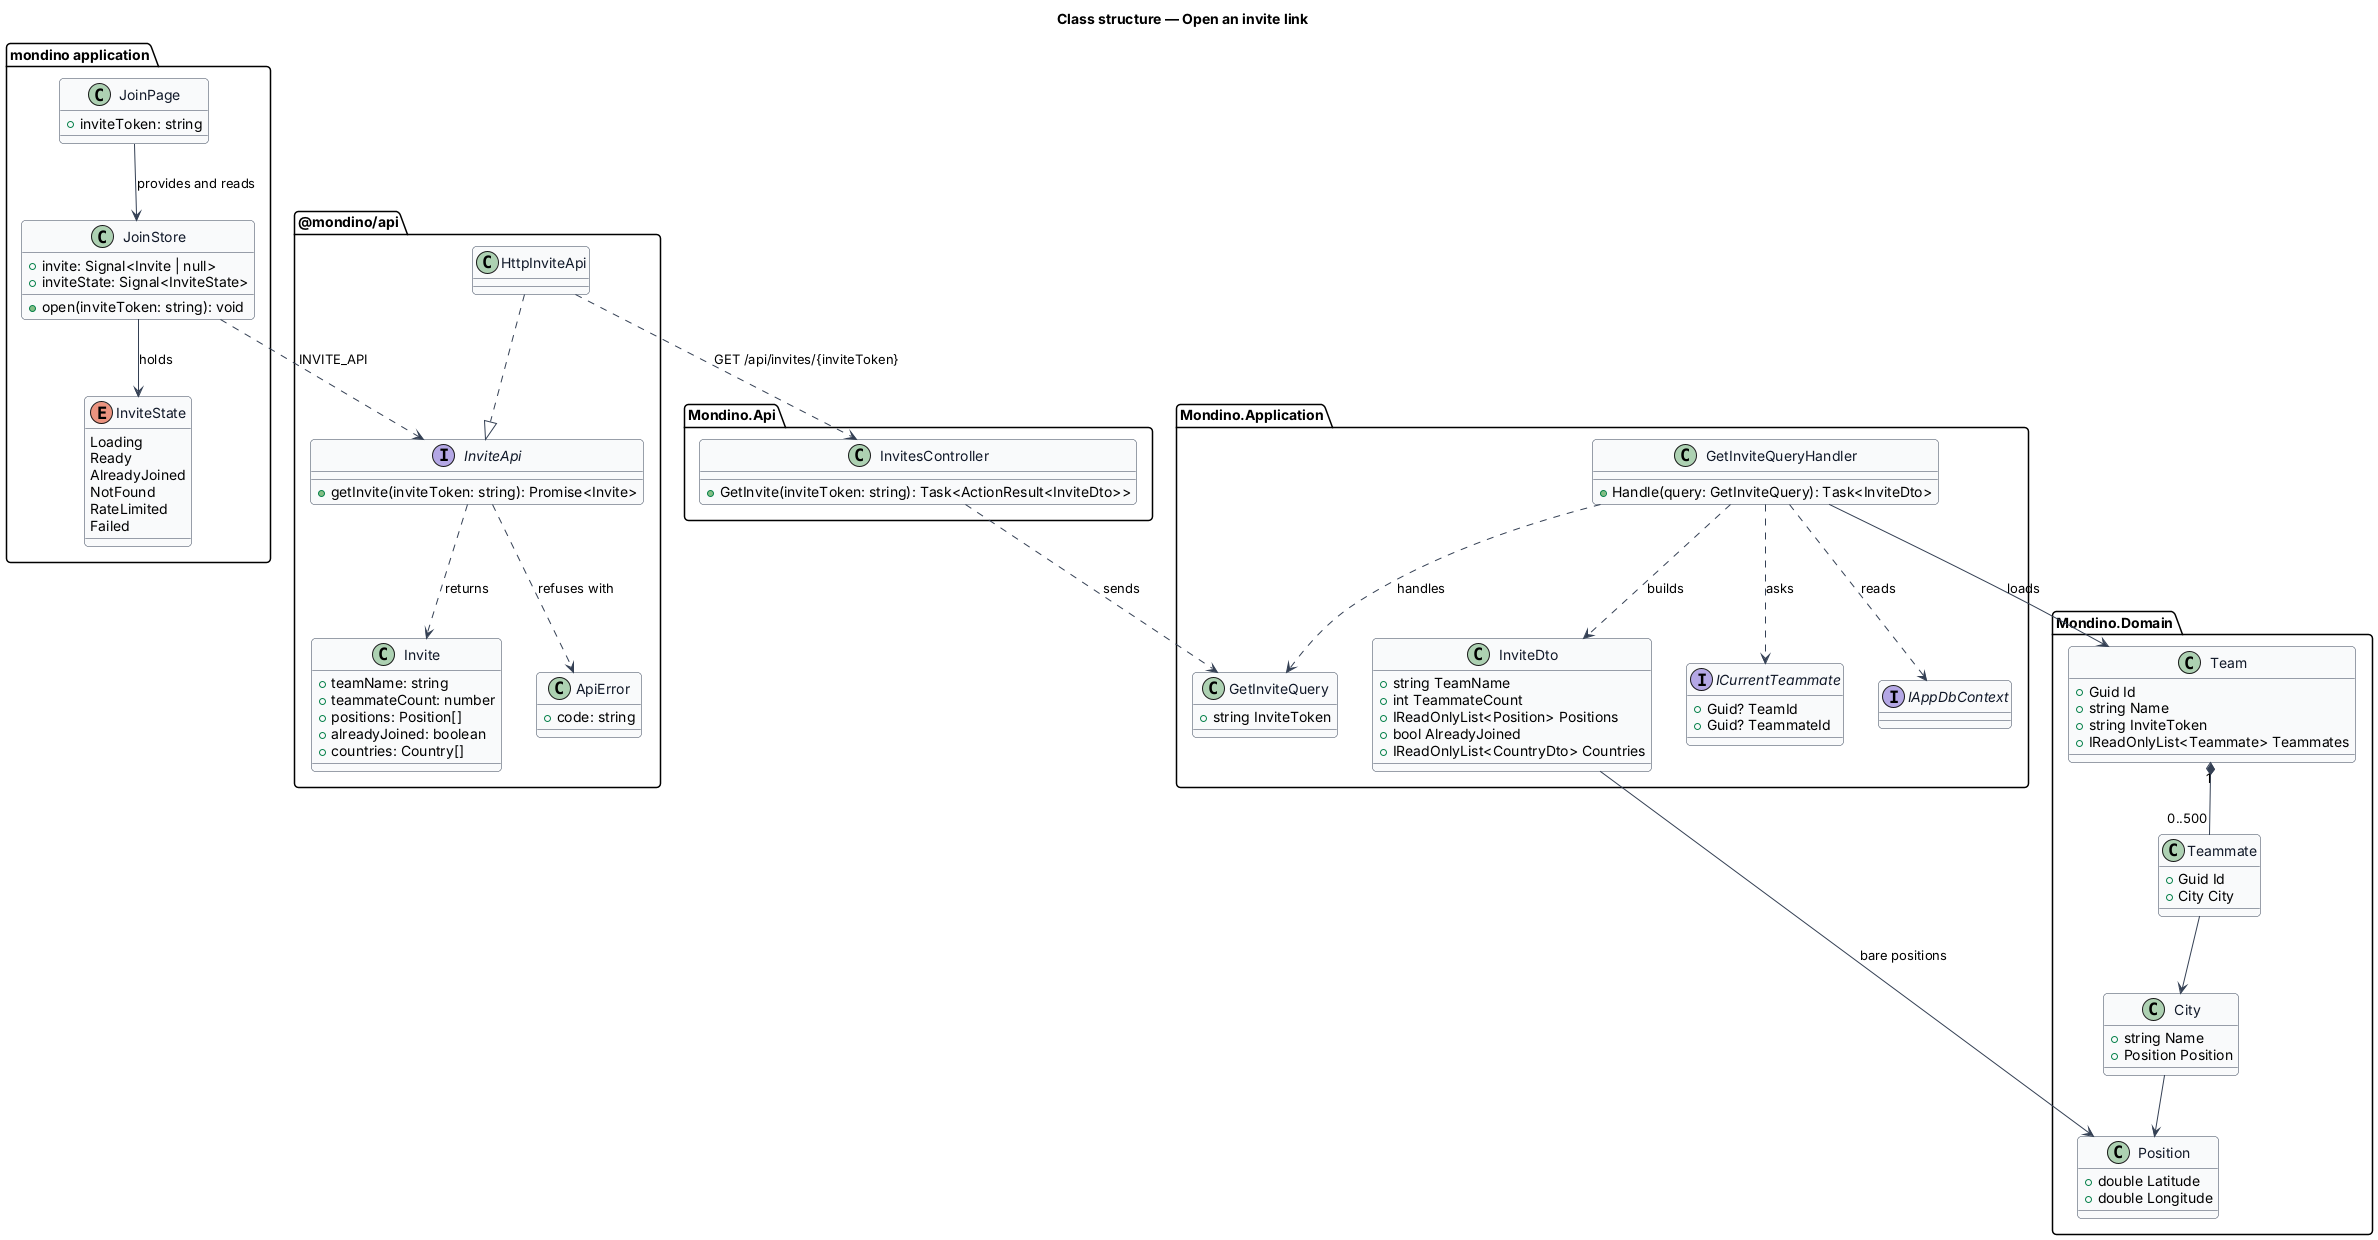

The diagram above was rendered by PlantUML. Its source (embedded in the PNG):
@startuml
set namespaceSeparator none
skinparam backgroundColor #FFFFFF
skinparam shadowing false
skinparam roundcorner 8
skinparam defaultFontName Arial
skinparam ArrowColor #344054
skinparam class {
  BorderColor #344054
  FontColor #101828
  BackgroundColor #F9FAFB
}

title Class structure — Open an invite link

package "mondino application" {
  class JoinPage {
    +inviteToken: string
  }
  class JoinStore {
    +invite: Signal<Invite | null>
    +inviteState: Signal<InviteState>
    +open(inviteToken: string): void
  }
  enum InviteState {
    Loading
    Ready
    AlreadyJoined
    NotFound
    RateLimited
    Failed
  }
}
package "@mondino/api" {
  interface InviteApi {
    +getInvite(inviteToken: string): Promise<Invite>
  }
  class HttpInviteApi
  class Invite {
    +teamName: string
    +teammateCount: number
    +positions: Position[]
    +alreadyJoined: boolean
    +countries: Country[]
  }
  class ApiError {
    +code: string
  }
}
package "Mondino.Api" {
  class InvitesController {
    +GetInvite(inviteToken: string): Task<ActionResult<InviteDto>>
  }
}
package "Mondino.Application" {
  class GetInviteQuery {
    +string InviteToken
  }
  class GetInviteQueryHandler {
    +Handle(query: GetInviteQuery): Task<InviteDto>
  }
  class InviteDto {
    +string TeamName
    +int TeammateCount
    +IReadOnlyList<Position> Positions
    +bool AlreadyJoined
    +IReadOnlyList<CountryDto> Countries
  }
  interface ICurrentTeammate {
    +Guid? TeamId
    +Guid? TeammateId
  }
  interface IAppDbContext
}
package "Mondino.Domain" {
  class Team {
    +Guid Id
    +string Name
    +string InviteToken
    +IReadOnlyList<Teammate> Teammates
  }
  class Teammate {
    +Guid Id
    +City City
  }
  class City {
    +string Name
    +Position Position
  }
  class Position {
    +double Latitude
    +double Longitude
  }
}

JoinPage --> JoinStore : provides and reads
JoinStore --> InviteState : holds
JoinStore ..> InviteApi : INVITE_API
HttpInviteApi ..|> InviteApi
InviteApi ..> Invite : returns
InviteApi ..> ApiError : refuses with
HttpInviteApi ..> InvitesController : GET /api/invites/{inviteToken}
InvitesController ..> GetInviteQuery : sends
GetInviteQueryHandler ..> GetInviteQuery : handles
GetInviteQueryHandler ..> InviteDto : builds
GetInviteQueryHandler ..> ICurrentTeammate : asks
GetInviteQueryHandler ..> IAppDbContext : reads
GetInviteQueryHandler --> Team : loads
Team "1" *-- "0..500" Teammate
Teammate --> City
City --> Position
InviteDto --> Position : bare positions
@enduml